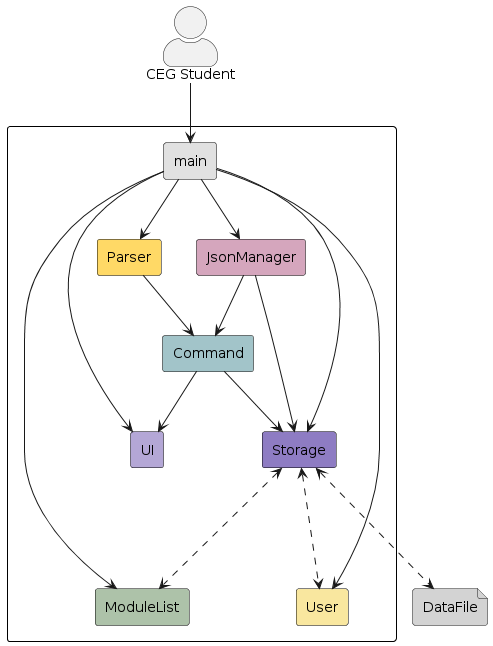

The diagram above was rendered by PlantUML. Its source (embedded in the PNG):
@startuml
top to bottom direction

skinparam packageStyle rectangle
skinparam actorStyle awesome

skinparam rectangle {
  borderColor black
}

rectangle {
  rectangle main #E1E1E1
  rectangle ModuleList #ADC2A9
  rectangle UI #B4A7D6
  rectangle Parser #FFD966
  rectangle Command #A2C4C9
  rectangle JsonManager #D5A6BD
  rectangle Storage #8E7CC3
  rectangle User #F9E79F
}

file DataFile #LightGrey

actor "CEG Student"

"CEG Student" --> main
main --> User
main --> ModuleList
main --> UI
main --> Parser
main --> Storage
main --> JsonManager

JsonManager --> Command
JsonManager --> Storage

Parser --> Command
Command --> UI
Command --> Storage
Storage <--.> User
Storage <.--> DataFile
Storage <--.> ModuleList
@enduml